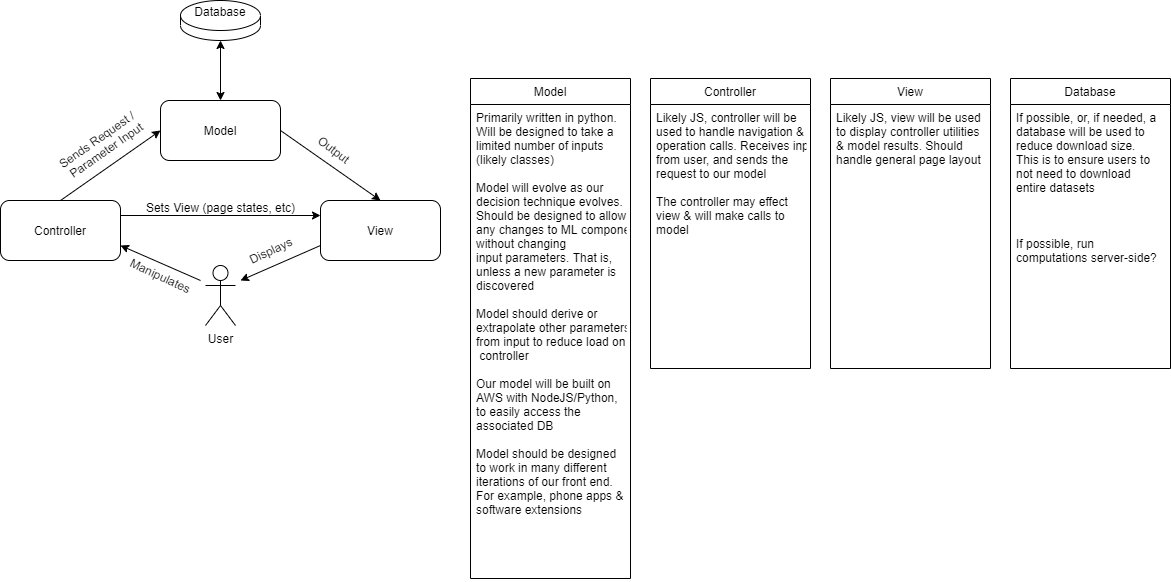

The diagram above was exported from draw.io. Its source (the exported page's mxGraphModel, read from the mxfile embedded in the PNG):
<mxGraphModel dx="1460" dy="656" grid="1" gridSize="10" guides="1" tooltips="1" connect="1" arrows="1" fold="1" page="1" pageScale="1" pageWidth="1100" pageHeight="850" math="0" shadow="0">
  <root>
    <mxCell id="0" />
    <mxCell id="1" parent="0" />
    <mxCell id="Z1TexGDLM9y2kBMF9CXG-1" value="Controller" style="rounded=1;whiteSpace=wrap;html=1;" parent="1" vertex="1">
      <mxGeometry x="10" y="210" width="120" height="60" as="geometry" />
    </mxCell>
    <mxCell id="Z1TexGDLM9y2kBMF9CXG-4" value="Model" style="rounded=1;whiteSpace=wrap;html=1;" parent="1" vertex="1">
      <mxGeometry x="170" y="110" width="120" height="60" as="geometry" />
    </mxCell>
    <mxCell id="Z1TexGDLM9y2kBMF9CXG-6" value="View" style="rounded=1;whiteSpace=wrap;html=1;" parent="1" vertex="1">
      <mxGeometry x="330" y="210" width="120" height="60" as="geometry" />
    </mxCell>
    <mxCell id="Z1TexGDLM9y2kBMF9CXG-7" value="User" style="shape=umlActor;verticalLabelPosition=bottom;verticalAlign=top;html=1;outlineConnect=0;" parent="1" vertex="1">
      <mxGeometry x="215" y="275" width="30" height="60" as="geometry" />
    </mxCell>
    <mxCell id="Z1TexGDLM9y2kBMF9CXG-8" value="" style="endArrow=classic;html=1;entryX=0;entryY=0.25;entryDx=0;entryDy=0;exitX=1;exitY=0.25;exitDx=0;exitDy=0;" parent="1" source="Z1TexGDLM9y2kBMF9CXG-1" target="Z1TexGDLM9y2kBMF9CXG-6" edge="1">
      <mxGeometry width="50" height="50" relative="1" as="geometry">
        <mxPoint x="200" y="240" as="sourcePoint" />
        <mxPoint x="250" y="190" as="targetPoint" />
      </mxGeometry>
    </mxCell>
    <mxCell id="Z1TexGDLM9y2kBMF9CXG-9" value="" style="endArrow=classic;html=1;entryX=1;entryY=0.75;entryDx=0;entryDy=0;" parent="1" target="Z1TexGDLM9y2kBMF9CXG-1" edge="1">
      <mxGeometry width="50" height="50" relative="1" as="geometry">
        <mxPoint x="210" y="290" as="sourcePoint" />
        <mxPoint x="190" y="240" as="targetPoint" />
      </mxGeometry>
    </mxCell>
    <mxCell id="Z1TexGDLM9y2kBMF9CXG-10" value="" style="endArrow=classic;html=1;exitX=0;exitY=0.75;exitDx=0;exitDy=0;" parent="1" source="Z1TexGDLM9y2kBMF9CXG-6" edge="1">
      <mxGeometry width="50" height="50" relative="1" as="geometry">
        <mxPoint x="310" y="370" as="sourcePoint" />
        <mxPoint x="250" y="290" as="targetPoint" />
      </mxGeometry>
    </mxCell>
    <mxCell id="Z1TexGDLM9y2kBMF9CXG-11" value="" style="endArrow=classic;html=1;exitX=0.5;exitY=0;exitDx=0;exitDy=0;entryX=0;entryY=0.5;entryDx=0;entryDy=0;" parent="1" source="Z1TexGDLM9y2kBMF9CXG-1" target="Z1TexGDLM9y2kBMF9CXG-4" edge="1">
      <mxGeometry width="50" height="50" relative="1" as="geometry">
        <mxPoint x="80" y="170" as="sourcePoint" />
        <mxPoint x="130" y="120" as="targetPoint" />
      </mxGeometry>
    </mxCell>
    <mxCell id="Z1TexGDLM9y2kBMF9CXG-12" value="" style="endArrow=classic;html=1;exitX=1;exitY=0.5;exitDx=0;exitDy=0;entryX=0.5;entryY=0;entryDx=0;entryDy=0;" parent="1" source="Z1TexGDLM9y2kBMF9CXG-4" target="Z1TexGDLM9y2kBMF9CXG-6" edge="1">
      <mxGeometry width="50" height="50" relative="1" as="geometry">
        <mxPoint x="470" y="160" as="sourcePoint" />
        <mxPoint x="520" y="110" as="targetPoint" />
      </mxGeometry>
    </mxCell>
    <mxCell id="Z1TexGDLM9y2kBMF9CXG-14" value="Sends Request /&lt;br&gt;&amp;nbsp;Parameter Input" style="text;html=1;align=center;verticalAlign=middle;resizable=0;points=[];autosize=1;rotation=-35;" parent="1" vertex="1">
      <mxGeometry x="60" y="140" width="100" height="30" as="geometry" />
    </mxCell>
    <mxCell id="Z1TexGDLM9y2kBMF9CXG-15" value="Output&amp;nbsp;" style="text;html=1;align=center;verticalAlign=middle;resizable=0;points=[];autosize=1;rotation=37;" parent="1" vertex="1">
      <mxGeometry x="320" y="150" width="50" height="20" as="geometry" />
    </mxCell>
    <mxCell id="Z1TexGDLM9y2kBMF9CXG-16" value="Sets View (page states, etc)" style="text;html=1;align=center;verticalAlign=middle;resizable=0;points=[];autosize=1;" parent="1" vertex="1">
      <mxGeometry x="150" y="207" width="160" height="20" as="geometry" />
    </mxCell>
    <mxCell id="Z1TexGDLM9y2kBMF9CXG-17" value="Manipulates" style="text;html=1;align=center;verticalAlign=middle;resizable=0;points=[];autosize=1;rotation=25;" parent="1" vertex="1">
      <mxGeometry x="130" y="275" width="80" height="20" as="geometry" />
    </mxCell>
    <mxCell id="Z1TexGDLM9y2kBMF9CXG-18" value="Displays" style="text;html=1;align=center;verticalAlign=middle;resizable=0;points=[];autosize=1;rotation=-25;" parent="1" vertex="1">
      <mxGeometry x="250" y="250" width="60" height="20" as="geometry" />
    </mxCell>
    <mxCell id="Z1TexGDLM9y2kBMF9CXG-20" value="Database&lt;br&gt;&lt;br&gt;&lt;br&gt;&lt;br&gt;" style="shape=cylinder3;whiteSpace=wrap;html=1;boundedLbl=1;backgroundOutline=1;size=15;" parent="1" vertex="1">
      <mxGeometry x="190" y="10" width="80" height="40" as="geometry" />
    </mxCell>
    <mxCell id="Z1TexGDLM9y2kBMF9CXG-27" value="Model" style="swimlane;fontStyle=0;childLayout=stackLayout;horizontal=1;startSize=26;fillColor=none;horizontalStack=0;resizeParent=1;resizeParentMax=0;resizeLast=0;collapsible=1;marginBottom=0;shadow=0;" parent="1" vertex="1">
      <mxGeometry x="480" y="88" width="160" height="500" as="geometry" />
    </mxCell>
    <mxCell id="Z1TexGDLM9y2kBMF9CXG-28" value="Primarily written in python.&#10;Will be designed to take a &#10;limited number of inputs &#10;(likely classes)&#10;&#10;Model will evolve as our &#10;decision technique evolves.&#10;Should be designed to allow &#10;any changes to ML component &#10;without changing &#10;input parameters. That is, &#10;unless a new parameter is &#10;discovered &#10;&#10;Model should derive or &#10;extrapolate other parameters &#10;from input to reduce load on&#10; controller &#10;&#10;Our model will be built on &#10;AWS with NodeJS/Python, &#10;to easily access the &#10;associated DB&#10;&#10;Model should be designed &#10;to work in many different &#10;iterations of our front end. &#10;For example, phone apps &amp;&#10;software extensions" style="text;strokeColor=none;fillColor=none;align=left;verticalAlign=top;spacingLeft=4;spacingRight=4;overflow=hidden;rotatable=0;points=[[0,0.5],[1,0.5]];portConstraint=eastwest;" parent="Z1TexGDLM9y2kBMF9CXG-27" vertex="1">
      <mxGeometry y="26" width="160" height="474" as="geometry" />
    </mxCell>
    <mxCell id="Z1TexGDLM9y2kBMF9CXG-33" value="Controller" style="swimlane;fontStyle=0;childLayout=stackLayout;horizontal=1;startSize=26;fillColor=none;horizontalStack=0;resizeParent=1;resizeParentMax=0;resizeLast=0;collapsible=1;marginBottom=0;shadow=0;" parent="1" vertex="1">
      <mxGeometry x="660" y="88" width="160" height="290" as="geometry" />
    </mxCell>
    <mxCell id="Z1TexGDLM9y2kBMF9CXG-34" value="Likely JS, controller will be &#10;used to handle navigation &amp;&#10;operation calls. Receives input&#10;from user, and sends the &#10;request to our model&#10;&#10;The controller may effect &#10;view &amp; will make calls to &#10;model &#10;&#10;&#10;" style="text;strokeColor=none;fillColor=none;align=left;verticalAlign=top;spacingLeft=4;spacingRight=4;overflow=hidden;rotatable=0;points=[[0,0.5],[1,0.5]];portConstraint=eastwest;" parent="Z1TexGDLM9y2kBMF9CXG-33" vertex="1">
      <mxGeometry y="26" width="160" height="264" as="geometry" />
    </mxCell>
    <mxCell id="Z1TexGDLM9y2kBMF9CXG-35" value="" style="endArrow=classic;startArrow=classic;html=1;exitX=0.5;exitY=0;exitDx=0;exitDy=0;entryX=0.5;entryY=1;entryDx=0;entryDy=0;entryPerimeter=0;" parent="1" source="Z1TexGDLM9y2kBMF9CXG-4" target="Z1TexGDLM9y2kBMF9CXG-20" edge="1">
      <mxGeometry width="50" height="50" relative="1" as="geometry">
        <mxPoint x="60" y="110" as="sourcePoint" />
        <mxPoint x="110" y="60" as="targetPoint" />
      </mxGeometry>
    </mxCell>
    <mxCell id="Z1TexGDLM9y2kBMF9CXG-37" value="View" style="swimlane;fontStyle=0;childLayout=stackLayout;horizontal=1;startSize=26;fillColor=none;horizontalStack=0;resizeParent=1;resizeParentMax=0;resizeLast=0;collapsible=1;marginBottom=0;shadow=0;" parent="1" vertex="1">
      <mxGeometry x="840" y="88" width="160" height="290" as="geometry" />
    </mxCell>
    <mxCell id="Z1TexGDLM9y2kBMF9CXG-38" value="Likely JS, view will be used &#10;to display controller utilities &#10;&amp; model results. Should &#10;handle general page layout &#10;&#10;" style="text;strokeColor=none;fillColor=none;align=left;verticalAlign=top;spacingLeft=4;spacingRight=4;overflow=hidden;rotatable=0;points=[[0,0.5],[1,0.5]];portConstraint=eastwest;" parent="Z1TexGDLM9y2kBMF9CXG-37" vertex="1">
      <mxGeometry y="26" width="160" height="264" as="geometry" />
    </mxCell>
    <mxCell id="Z1TexGDLM9y2kBMF9CXG-42" value="Database" style="swimlane;fontStyle=0;childLayout=stackLayout;horizontal=1;startSize=26;fillColor=none;horizontalStack=0;resizeParent=1;resizeParentMax=0;resizeLast=0;collapsible=1;marginBottom=0;shadow=0;" parent="1" vertex="1">
      <mxGeometry x="1020" y="88" width="160" height="290" as="geometry" />
    </mxCell>
    <mxCell id="Z1TexGDLM9y2kBMF9CXG-43" value="If possible, or, if needed, a &#10;database will be used to &#10;reduce download size. &#10;This is to ensure users to &#10;not need to download  &#10;entire datasets &#10;&#10;&#10;&#10;If possible, run &#10;computations server-side? &#10;&#10;" style="text;strokeColor=none;fillColor=none;align=left;verticalAlign=top;spacingLeft=4;spacingRight=4;overflow=hidden;rotatable=0;points=[[0,0.5],[1,0.5]];portConstraint=eastwest;" parent="Z1TexGDLM9y2kBMF9CXG-42" vertex="1">
      <mxGeometry y="26" width="160" height="264" as="geometry" />
    </mxCell>
  </root>
</mxGraphModel>